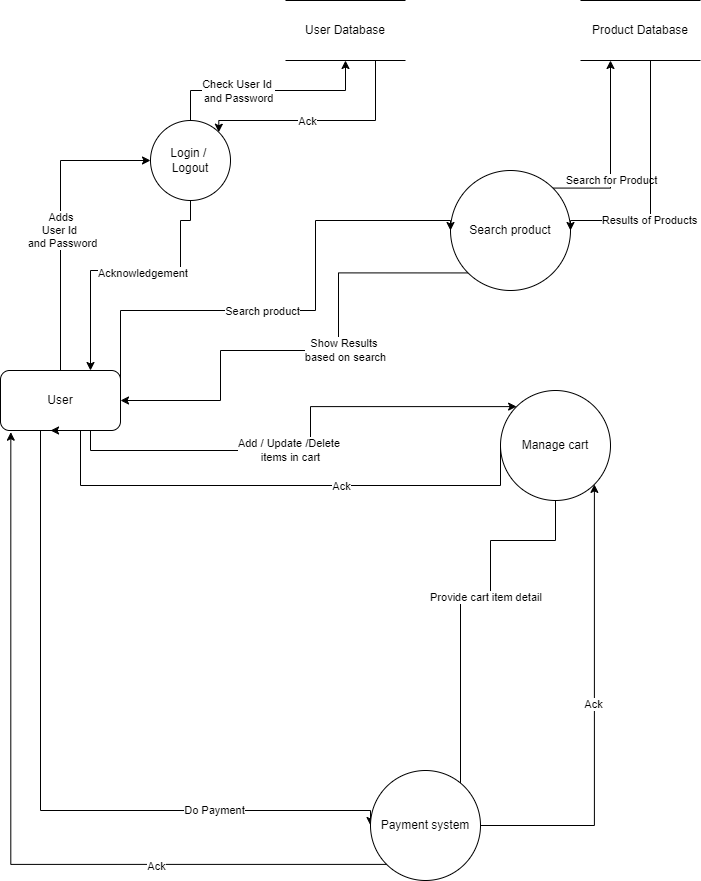

The diagram above was exported from draw.io. Its source (the exported page's mxGraphModel, read from the mxfile embedded in the PNG):
<mxGraphModel dx="1179" dy="457" grid="1" gridSize="10" guides="1" tooltips="1" connect="1" arrows="1" fold="1" page="1" pageScale="1" pageWidth="850" pageHeight="1100" math="0" shadow="0">
  <root>
    <mxCell id="0" />
    <mxCell id="1" parent="0" />
    <mxCell id="n0l0LgptaxznzxGsOQ8P-14" style="edgeStyle=orthogonalEdgeStyle;rounded=0;orthogonalLoop=1;jettySize=auto;html=1;exitX=0;exitY=1;exitDx=0;exitDy=0;entryX=1;entryY=0.5;entryDx=0;entryDy=0;" edge="1" parent="1" source="n0l0LgptaxznzxGsOQ8P-1" target="n0l0LgptaxznzxGsOQ8P-2">
      <mxGeometry relative="1" as="geometry">
        <Array as="points">
          <mxPoint x="358" y="350" />
          <mxPoint x="240" y="350" />
          <mxPoint x="240" y="400" />
        </Array>
      </mxGeometry>
    </mxCell>
    <mxCell id="n0l0LgptaxznzxGsOQ8P-15" value="Show Results&amp;nbsp;&lt;div&gt;based on search&lt;/div&gt;" style="edgeLabel;html=1;align=center;verticalAlign=middle;resizable=0;points=[];" vertex="1" connectable="0" parent="n0l0LgptaxznzxGsOQ8P-14">
      <mxGeometry x="-0.0645" y="-1" relative="1" as="geometry">
        <mxPoint x="21" as="offset" />
      </mxGeometry>
    </mxCell>
    <mxCell id="n0l0LgptaxznzxGsOQ8P-24" style="edgeStyle=orthogonalEdgeStyle;rounded=0;orthogonalLoop=1;jettySize=auto;html=1;exitX=1;exitY=0;exitDx=0;exitDy=0;entryX=0.25;entryY=1;entryDx=0;entryDy=0;" edge="1" parent="1" source="n0l0LgptaxznzxGsOQ8P-1" target="n0l0LgptaxznzxGsOQ8P-20">
      <mxGeometry relative="1" as="geometry" />
    </mxCell>
    <mxCell id="n0l0LgptaxznzxGsOQ8P-25" value="Search for Product" style="edgeLabel;html=1;align=center;verticalAlign=middle;resizable=0;points=[];" vertex="1" connectable="0" parent="n0l0LgptaxznzxGsOQ8P-24">
      <mxGeometry x="-0.287" relative="1" as="geometry">
        <mxPoint as="offset" />
      </mxGeometry>
    </mxCell>
    <mxCell id="n0l0LgptaxznzxGsOQ8P-1" value="Search product" style="ellipse;whiteSpace=wrap;html=1;aspect=fixed;" vertex="1" parent="1">
      <mxGeometry x="470" y="170" width="120" height="120" as="geometry" />
    </mxCell>
    <mxCell id="n0l0LgptaxznzxGsOQ8P-7" style="edgeStyle=orthogonalEdgeStyle;rounded=0;orthogonalLoop=1;jettySize=auto;html=1;exitX=0.5;exitY=0;exitDx=0;exitDy=0;entryX=0;entryY=0.5;entryDx=0;entryDy=0;" edge="1" parent="1" source="n0l0LgptaxznzxGsOQ8P-2" target="n0l0LgptaxznzxGsOQ8P-5">
      <mxGeometry relative="1" as="geometry">
        <Array as="points">
          <mxPoint x="80" y="160" />
        </Array>
      </mxGeometry>
    </mxCell>
    <mxCell id="n0l0LgptaxznzxGsOQ8P-9" value="Adds&amp;nbsp;&lt;div&gt;User Id&amp;nbsp;&amp;nbsp;&lt;/div&gt;&lt;div&gt;and Password&lt;/div&gt;" style="edgeLabel;html=1;align=center;verticalAlign=middle;resizable=0;points=[];" vertex="1" connectable="0" parent="n0l0LgptaxznzxGsOQ8P-7">
      <mxGeometry x="-0.063" y="-1" relative="1" as="geometry">
        <mxPoint as="offset" />
      </mxGeometry>
    </mxCell>
    <mxCell id="n0l0LgptaxznzxGsOQ8P-32" style="edgeStyle=orthogonalEdgeStyle;rounded=0;orthogonalLoop=1;jettySize=auto;html=1;exitX=0.25;exitY=1;exitDx=0;exitDy=0;entryX=0;entryY=0.5;entryDx=0;entryDy=0;" edge="1" parent="1" source="n0l0LgptaxznzxGsOQ8P-2" target="n0l0LgptaxznzxGsOQ8P-4">
      <mxGeometry relative="1" as="geometry">
        <Array as="points">
          <mxPoint x="60" y="430" />
          <mxPoint x="60" y="810" />
          <mxPoint x="390" y="810" />
        </Array>
      </mxGeometry>
    </mxCell>
    <mxCell id="n0l0LgptaxznzxGsOQ8P-33" value="Do Payment" style="edgeLabel;html=1;align=center;verticalAlign=middle;resizable=0;points=[];" vertex="1" connectable="0" parent="n0l0LgptaxznzxGsOQ8P-32">
      <mxGeometry x="0.5328" y="1" relative="1" as="geometry">
        <mxPoint as="offset" />
      </mxGeometry>
    </mxCell>
    <mxCell id="n0l0LgptaxznzxGsOQ8P-2" value="User" style="rounded=1;whiteSpace=wrap;html=1;" vertex="1" parent="1">
      <mxGeometry x="20" y="370" width="120" height="60" as="geometry" />
    </mxCell>
    <mxCell id="n0l0LgptaxznzxGsOQ8P-28" style="edgeStyle=orthogonalEdgeStyle;rounded=0;orthogonalLoop=1;jettySize=auto;html=1;exitX=0.5;exitY=1;exitDx=0;exitDy=0;entryX=1;entryY=0;entryDx=0;entryDy=0;" edge="1" parent="1" source="n0l0LgptaxznzxGsOQ8P-3" target="n0l0LgptaxznzxGsOQ8P-4">
      <mxGeometry relative="1" as="geometry">
        <Array as="points">
          <mxPoint x="575" y="540" />
          <mxPoint x="510" y="540" />
          <mxPoint x="510" y="595" />
          <mxPoint x="480" y="595" />
          <mxPoint x="480" y="786" />
        </Array>
      </mxGeometry>
    </mxCell>
    <mxCell id="n0l0LgptaxznzxGsOQ8P-29" value="Provide cart item detail&amp;nbsp;" style="edgeLabel;html=1;align=center;verticalAlign=middle;resizable=0;points=[];" vertex="1" connectable="0" parent="n0l0LgptaxznzxGsOQ8P-28">
      <mxGeometry x="-0.1478" y="1" relative="1" as="geometry">
        <mxPoint as="offset" />
      </mxGeometry>
    </mxCell>
    <mxCell id="n0l0LgptaxznzxGsOQ8P-3" value="Manage cart" style="ellipse;whiteSpace=wrap;html=1;aspect=fixed;" vertex="1" parent="1">
      <mxGeometry x="520" y="390" width="110" height="110" as="geometry" />
    </mxCell>
    <mxCell id="n0l0LgptaxznzxGsOQ8P-30" style="edgeStyle=orthogonalEdgeStyle;rounded=0;orthogonalLoop=1;jettySize=auto;html=1;exitX=1;exitY=0.5;exitDx=0;exitDy=0;entryX=1;entryY=1;entryDx=0;entryDy=0;" edge="1" parent="1" source="n0l0LgptaxznzxGsOQ8P-4" target="n0l0LgptaxznzxGsOQ8P-3">
      <mxGeometry relative="1" as="geometry" />
    </mxCell>
    <mxCell id="n0l0LgptaxznzxGsOQ8P-31" value="Ack" style="edgeLabel;html=1;align=center;verticalAlign=middle;resizable=0;points=[];" vertex="1" connectable="0" parent="n0l0LgptaxznzxGsOQ8P-30">
      <mxGeometry x="0.0349" y="1" relative="1" as="geometry">
        <mxPoint as="offset" />
      </mxGeometry>
    </mxCell>
    <mxCell id="n0l0LgptaxznzxGsOQ8P-4" value="Payment system" style="ellipse;whiteSpace=wrap;html=1;aspect=fixed;" vertex="1" parent="1">
      <mxGeometry x="390" y="770" width="110" height="110" as="geometry" />
    </mxCell>
    <mxCell id="n0l0LgptaxznzxGsOQ8P-8" style="edgeStyle=orthogonalEdgeStyle;rounded=0;orthogonalLoop=1;jettySize=auto;html=1;exitX=0.5;exitY=0;exitDx=0;exitDy=0;" edge="1" parent="1" source="n0l0LgptaxznzxGsOQ8P-5" target="n0l0LgptaxznzxGsOQ8P-6">
      <mxGeometry relative="1" as="geometry" />
    </mxCell>
    <mxCell id="n0l0LgptaxznzxGsOQ8P-21" value="Check User Id&amp;nbsp;&lt;div&gt;and Password&lt;/div&gt;" style="edgeLabel;html=1;align=center;verticalAlign=middle;resizable=0;points=[];" vertex="1" connectable="0" parent="n0l0LgptaxznzxGsOQ8P-8">
      <mxGeometry x="-0.2807" relative="1" as="geometry">
        <mxPoint as="offset" />
      </mxGeometry>
    </mxCell>
    <mxCell id="n0l0LgptaxznzxGsOQ8P-10" style="edgeStyle=orthogonalEdgeStyle;rounded=0;orthogonalLoop=1;jettySize=auto;html=1;entryX=0.75;entryY=0;entryDx=0;entryDy=0;exitX=0.5;exitY=1;exitDx=0;exitDy=0;" edge="1" parent="1" source="n0l0LgptaxznzxGsOQ8P-5" target="n0l0LgptaxznzxGsOQ8P-2">
      <mxGeometry relative="1" as="geometry">
        <mxPoint x="230" y="220" as="sourcePoint" />
        <Array as="points">
          <mxPoint x="210" y="220" />
          <mxPoint x="200" y="220" />
          <mxPoint x="200" y="270" />
          <mxPoint x="110" y="270" />
        </Array>
      </mxGeometry>
    </mxCell>
    <mxCell id="n0l0LgptaxznzxGsOQ8P-11" value="Acknowledgement&amp;nbsp;" style="edgeLabel;html=1;align=center;verticalAlign=middle;resizable=0;points=[];" vertex="1" connectable="0" parent="n0l0LgptaxznzxGsOQ8P-10">
      <mxGeometry x="-0.1326" y="2" relative="1" as="geometry">
        <mxPoint as="offset" />
      </mxGeometry>
    </mxCell>
    <mxCell id="n0l0LgptaxznzxGsOQ8P-5" value="Login /&amp;nbsp;&lt;div&gt;Logout&lt;/div&gt;" style="ellipse;whiteSpace=wrap;html=1;aspect=fixed;" vertex="1" parent="1">
      <mxGeometry x="170" y="120" width="80" height="80" as="geometry" />
    </mxCell>
    <mxCell id="n0l0LgptaxznzxGsOQ8P-22" style="edgeStyle=orthogonalEdgeStyle;rounded=0;orthogonalLoop=1;jettySize=auto;html=1;exitX=0.75;exitY=1;exitDx=0;exitDy=0;entryX=1;entryY=0;entryDx=0;entryDy=0;" edge="1" parent="1" source="n0l0LgptaxznzxGsOQ8P-6" target="n0l0LgptaxznzxGsOQ8P-5">
      <mxGeometry relative="1" as="geometry">
        <Array as="points">
          <mxPoint x="395" y="120" />
          <mxPoint x="238" y="120" />
        </Array>
      </mxGeometry>
    </mxCell>
    <mxCell id="n0l0LgptaxznzxGsOQ8P-23" value="Ack" style="edgeLabel;html=1;align=center;verticalAlign=middle;resizable=0;points=[];" vertex="1" connectable="0" parent="n0l0LgptaxznzxGsOQ8P-22">
      <mxGeometry x="0.1299" relative="1" as="geometry">
        <mxPoint as="offset" />
      </mxGeometry>
    </mxCell>
    <mxCell id="n0l0LgptaxznzxGsOQ8P-6" value="User Database" style="shape=partialRectangle;whiteSpace=wrap;html=1;left=0;right=0;fillColor=none;" vertex="1" parent="1">
      <mxGeometry x="305" width="120" height="60" as="geometry" />
    </mxCell>
    <mxCell id="n0l0LgptaxznzxGsOQ8P-12" style="edgeStyle=orthogonalEdgeStyle;rounded=0;orthogonalLoop=1;jettySize=auto;html=1;exitX=1;exitY=0.25;exitDx=0;exitDy=0;entryX=0;entryY=0.5;entryDx=0;entryDy=0;" edge="1" parent="1" source="n0l0LgptaxznzxGsOQ8P-2" target="n0l0LgptaxznzxGsOQ8P-1">
      <mxGeometry relative="1" as="geometry">
        <Array as="points">
          <mxPoint x="140" y="310" />
          <mxPoint x="335" y="310" />
          <mxPoint x="335" y="220" />
        </Array>
      </mxGeometry>
    </mxCell>
    <mxCell id="n0l0LgptaxznzxGsOQ8P-13" value="Search product" style="edgeLabel;html=1;align=center;verticalAlign=middle;resizable=0;points=[];" vertex="1" connectable="0" parent="n0l0LgptaxznzxGsOQ8P-12">
      <mxGeometry x="-0.4355" relative="1" as="geometry">
        <mxPoint x="73" as="offset" />
      </mxGeometry>
    </mxCell>
    <mxCell id="n0l0LgptaxznzxGsOQ8P-16" style="edgeStyle=orthogonalEdgeStyle;rounded=0;orthogonalLoop=1;jettySize=auto;html=1;exitX=0.75;exitY=1;exitDx=0;exitDy=0;entryX=0;entryY=0;entryDx=0;entryDy=0;" edge="1" parent="1" source="n0l0LgptaxznzxGsOQ8P-2" target="n0l0LgptaxznzxGsOQ8P-3">
      <mxGeometry relative="1" as="geometry" />
    </mxCell>
    <mxCell id="n0l0LgptaxznzxGsOQ8P-17" value="Add / Update /Delete&amp;nbsp;&lt;div&gt;items in cart&lt;/div&gt;" style="edgeLabel;html=1;align=center;verticalAlign=middle;resizable=0;points=[];" vertex="1" connectable="0" parent="n0l0LgptaxznzxGsOQ8P-16">
      <mxGeometry x="-0.1069" y="1" relative="1" as="geometry">
        <mxPoint as="offset" />
      </mxGeometry>
    </mxCell>
    <mxCell id="n0l0LgptaxznzxGsOQ8P-18" style="edgeStyle=orthogonalEdgeStyle;rounded=0;orthogonalLoop=1;jettySize=auto;html=1;exitX=0;exitY=0.5;exitDx=0;exitDy=0;entryX=0.417;entryY=1;entryDx=0;entryDy=0;entryPerimeter=0;" edge="1" parent="1" source="n0l0LgptaxznzxGsOQ8P-3" target="n0l0LgptaxznzxGsOQ8P-2">
      <mxGeometry relative="1" as="geometry">
        <Array as="points">
          <mxPoint x="100" y="485" />
          <mxPoint x="100" y="430" />
        </Array>
      </mxGeometry>
    </mxCell>
    <mxCell id="n0l0LgptaxznzxGsOQ8P-19" value="Ack" style="edgeLabel;html=1;align=center;verticalAlign=middle;resizable=0;points=[];" vertex="1" connectable="0" parent="n0l0LgptaxznzxGsOQ8P-18">
      <mxGeometry x="-0.301" y="4" relative="1" as="geometry">
        <mxPoint x="-10" y="-4" as="offset" />
      </mxGeometry>
    </mxCell>
    <mxCell id="n0l0LgptaxznzxGsOQ8P-26" style="edgeStyle=orthogonalEdgeStyle;rounded=0;orthogonalLoop=1;jettySize=auto;html=1;entryX=1;entryY=0.5;entryDx=0;entryDy=0;" edge="1" parent="1" source="n0l0LgptaxznzxGsOQ8P-20" target="n0l0LgptaxznzxGsOQ8P-1">
      <mxGeometry relative="1" as="geometry">
        <Array as="points">
          <mxPoint x="670" y="220" />
        </Array>
      </mxGeometry>
    </mxCell>
    <mxCell id="n0l0LgptaxznzxGsOQ8P-27" value="Results of Products" style="edgeLabel;html=1;align=center;verticalAlign=middle;resizable=0;points=[];" vertex="1" connectable="0" parent="n0l0LgptaxznzxGsOQ8P-26">
      <mxGeometry x="0.272" y="-2" relative="1" as="geometry">
        <mxPoint as="offset" />
      </mxGeometry>
    </mxCell>
    <mxCell id="n0l0LgptaxznzxGsOQ8P-20" value="Product Database" style="shape=partialRectangle;whiteSpace=wrap;html=1;left=0;right=0;fillColor=none;" vertex="1" parent="1">
      <mxGeometry x="600" width="120" height="60" as="geometry" />
    </mxCell>
    <mxCell id="n0l0LgptaxznzxGsOQ8P-34" style="edgeStyle=orthogonalEdgeStyle;rounded=0;orthogonalLoop=1;jettySize=auto;html=1;exitX=0;exitY=1;exitDx=0;exitDy=0;entryX=0.086;entryY=1.028;entryDx=0;entryDy=0;entryPerimeter=0;" edge="1" parent="1" source="n0l0LgptaxznzxGsOQ8P-4" target="n0l0LgptaxznzxGsOQ8P-2">
      <mxGeometry relative="1" as="geometry" />
    </mxCell>
    <mxCell id="n0l0LgptaxznzxGsOQ8P-35" value="Ack" style="edgeLabel;html=1;align=center;verticalAlign=middle;resizable=0;points=[];" vertex="1" connectable="0" parent="n0l0LgptaxznzxGsOQ8P-34">
      <mxGeometry x="-0.4284" y="2" relative="1" as="geometry">
        <mxPoint as="offset" />
      </mxGeometry>
    </mxCell>
  </root>
</mxGraphModel>